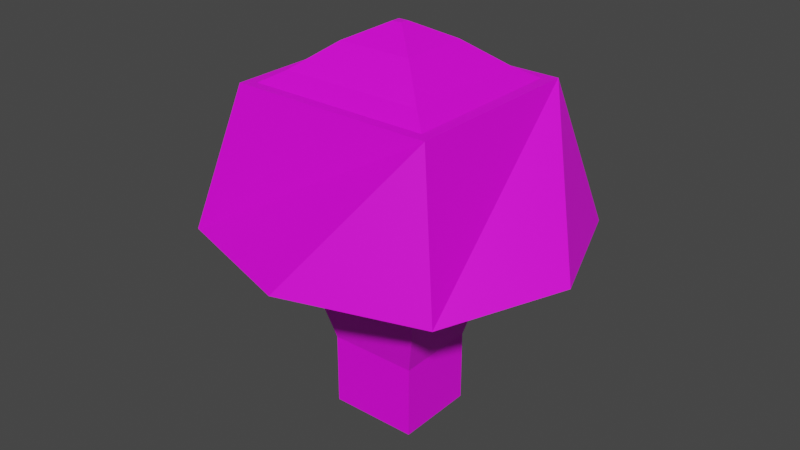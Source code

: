 # Source: metalmushroom.blend  (saved by Blender 2.93.21; exported with 4.5.12 LTS)
import bpy
from mathutils import Matrix  # noqa: F401  (used for matrix-valued properties, if any)

bpy.ops.wm.read_factory_settings(use_empty=True)
scene = bpy.context.scene
scene.name = 'Scene'

# ---- collections
col_collection = bpy.data.collections.new('Collection'); scene.collection.children.link(col_collection)

# ---- images (referenced by path relative to the original .blend; pixels are not part of the script)
import os
ASSET_DIR = os.environ.get("B2B_ASSET_DIR", "")  # directory of the original .blend (textures are referenced by path, not embedded)
HERE = os.path.dirname(os.path.abspath(__file__))  # packed textures are extracted next to this script under _unpacked/

def load_image(name, relpath, width, height, colorspace="sRGB"):
    """Load a texture the original file referenced (path relative to the .blend, or extracted next to this script)."""
    p = next((c for c in (os.path.join(HERE, relpath), os.path.join(ASSET_DIR, relpath)) if relpath and os.path.exists(c)), "")
    if p:
        img = bpy.data.images.load(p, check_existing=True)
        img.name = name
    else:  # same state as the original file: an image datablock whose file is absent (Cycles renders it pink)
        img = bpy.data.images.new(name, width, height)
        img.source = "FILE"
        img.filepath = "//" + (relpath or name)
    img.colorspace_settings.name = colorspace
    return img
img_metalbridgebeam1_jpg = load_image('metalbridgebeam1.jpg', 'metalbridgebeam1.jpg', 1024, 1024, 'sRGB')

# ---- materials (node trees are filled in below, after node groups)
mat_material_001 = bpy.data.materials.new('Material.001')
mat_material_001.use_transparent_shadow = False

# ---- material node trees
mat_material_001.use_nodes = True; mat_material_001.node_tree.nodes.clear()
_N = mat_material_001.node_tree.nodes; _L = mat_material_001.node_tree.links
n0 = _N.new('ShaderNodeBsdfPrincipled'); n0.name = 'Principled BSDF'; n0.location = (10, 300)
n0.distribution = 'GGX'
n0.subsurface_method = 'BURLEY'
n0.inputs[3].default_value = 1.45
n0.inputs[27].default_value = (0.0, 0.0, 0.0, 1.0)
n0.inputs[28].default_value = 1.0
n1 = _N.new('ShaderNodeOutputMaterial'); n1.name = 'Material Output'; n1.location = (300, 300)
n2 = _N.new('ShaderNodeTexImage'); n2.name = 'Image Texture'; n2.location = (-294, 271)
n2.image = img_metalbridgebeam1_jpg
_L.new(n0.outputs[0], n1.inputs[0])
_L.new(n2.outputs[0], n0.inputs[0])
n1.is_active_output = True

# ---- world
world_world = bpy.data.worlds.new('World'); scene.world = world_world
world_world.use_nodes = True; world_world.node_tree.nodes.clear()
_N = world_world.node_tree.nodes; _L = world_world.node_tree.links
n0 = _N.new('ShaderNodeOutputWorld'); n0.name = 'World Output'; n0.location = (300, 300)
n1 = _N.new('ShaderNodeBackground'); n1.name = 'Background'; n1.location = (10, 300)
n1.inputs[0].default_value = (0.05088, 0.05088, 0.05088, 1.0)
_L.new(n1.outputs[0], n0.inputs[0])
n0.is_active_output = True
world_world.color = (0.05088, 0.05088, 0.05088)
world_world.use_sun_shadow = False
world_world.sun_shadow_jitter_overblur = 0.0

# ---- meshes
me_cube_001 = bpy.data.meshes.new('Cube.001')
me_cube_001.from_pydata([(-0.8887, -0.8887, -1.0), (-0.6635, -0.6635, 1.0), (-0.8887, 0.8887, -1.0), (-0.6635, 0.6635, 1.0), (0.8887, -0.8887, -1.0), (0.6635, -0.6635, 1.0), (0.8887, 0.8887, -1.0), (0.6635, 0.6635, 1.0), (-0.6635, 0.0, 1.0), (-0.7454, 0.0, 1.0), (-0.7454, 0.7454, 1.0), (0.7454, 0.7454, 1.0), (0.7454, -0.7454, 1.0), (-0.7454, -0.7454, 1.0), (-0.5241, 0.5241, 1.156), (0.5241, 0.5241, 1.156), (0.5241, -0.5241, 1.156), (-0.5241, -0.5241, 1.156), (-0.2738, 0.2738, 1.523), (0.2738, 0.2738, 1.523), (0.2738, -0.2738, 1.523), (-0.2738, -0.2738, 1.523), (-0.03459, 0.03459, 1.76), (0.03459, 0.03459, 1.76), (0.03459, -0.03459, 1.76), (-0.03459, -0.03459, 1.76), (-1.0, 1.0, -1.0), (-1.0, -1.0, -1.0), (1.0, 1.0, -1.0), (1.0, -1.0, -1.0), (-0.6227, 0.6227, -0.5029), (-0.6227, -0.6227, -0.5029), (0.6227, 0.6227, -0.5029), (0.6227, -0.6227, -0.5029), (-0.8887, 0.8887, -0.5029), (-0.8887, -0.8887, -0.5029), (0.8887, 0.8887, -0.5029), (0.8887, -0.8887, -0.5029), (-0.3286, 0.3286, -2.729), (-0.3286, -0.3286, -2.729), (0.3286, 0.3286, -2.729), (0.3286, -0.3286, -2.729), (-1.346, 0.0, -1.0), (0.0, 1.346, -1.0), (1.346, 0.0, -1.0), (0.0, -1.346, -1.0), (-0.3286, 0.3286, -3.78), (-0.3286, -0.3286, -3.78), (0.3286, 0.3286, -3.78), (0.3286, -0.3286, -3.78)], [], [(27, 13, 9, 10, 26, 42), (26, 10, 11, 28, 43), (28, 11, 12, 29, 44), (29, 12, 13, 27, 45), (4, 0, 35, 37), (1, 5, 16, 17), (18, 21, 25, 22), (8, 3, 10, 9), (7, 3, 14, 15), (5, 7, 15, 16), (21, 20, 24, 25), (20, 19, 23, 24), (19, 18, 22, 23), (5, 1, 8, 9, 13, 12, 11, 10, 3, 7), (23, 22, 25, 24), (2, 0, 27, 42, 26), (0, 4, 6, 2, 26, 43, 28, 44, 29, 45, 27), (31, 30, 38, 39), (2, 6, 36, 34), (6, 4, 37, 36), (0, 2, 34, 35), (30, 31, 35, 34), (8, 1, 17, 14, 3), (31, 33, 32, 30, 34, 36, 37, 35), (33, 31, 39, 41), (30, 32, 40, 38), (32, 33, 41, 40), (14, 17, 21, 18), (17, 16, 20, 21), (16, 15, 19, 20), (15, 14, 18, 19), (40, 41, 49, 48), (46, 48, 49, 47), (39, 38, 46, 47), (41, 39, 47, 49), (38, 40, 48, 46)])
_uv = me_cube_001.uv_layers.new(name='UVMap')
_uv.uv.foreach_set('vector', [0.375, 0.0, 0.625, 0.0, 0.625, 0.125, 0.625, 0.25, 0.375, 0.25, 0.375, 0.125, 0.375, 0.25, 0.625, 0.25, 0.625, 0.5, 0.375, 0.5, 0.375, 0.375, 0.375, 0.5, 0.625, 0.5, 0.625, 0.75, 0.375, 0.75, 0.375, 0.625, 0.375, 0.75, 0.625, 0.75, 0.625, 1.0, 0.375, 1.0, 0.375, 0.875, 0.3611, 0.7361, 0.1389, 0.7361, 0.1389, 0.7361, 0.3611, 0.7361, 0.8613, 0.7363, 0.6387, 0.7363, 0.6387, 0.7363, 0.8613, 0.7363, 0.8613, 0.5137, 0.8613, 0.7363, 0.8613, 0.7363, 0.8613, 0.5137, 0.8613, 0.625, 0.8613, 0.5137, 0.875, 0.5, 0.875, 0.625, 0.6387, 0.5137, 0.8613, 0.5137, 0.8613, 0.5137, 0.6387, 0.5137, 0.6387, 0.7363, 0.6387, 0.5137, 0.6387, 0.5137, 0.6387, 0.7363, 0.8613, 0.7363, 0.6387, 0.7363, 0.6387, 0.7363, 0.8613, 0.7363, 0.6387, 0.7363, 0.6387, 0.5137, 0.6387, 0.5137, 0.6387, 0.7363, 0.6387, 0.5137, 0.8613, 0.5137, 0.8613, 0.5137, 0.6387, 0.5137, 0.6387, 0.7363, 0.8613, 0.7363, 0.8613, 0.625, 0.875, 0.625, 0.875, 0.75, 0.625, 0.75, 0.625, 0.5, 0.875, 0.5, 0.8613, 0.5137, 0.6387, 0.5137, 0.6387, 0.5137, 0.8613, 0.5137, 0.8613, 0.7363, 0.6387, 0.7363, 0.1389, 0.5139, 0.1389, 0.7361, 0.125, 0.75, 0.125, 0.625, 0.125, 0.5, 0.1389, 0.7361, 0.3611, 0.7361, 0.3611, 0.5139, 0.1389, 0.5139, 0.125, 0.5, 0.25, 0.5, 0.375, 0.5, 0.375, 0.625, 0.375, 0.75, 0.25, 0.75, 0.125, 0.75, 0.1722, 0.7028, 0.1722, 0.5472, 0.1722, 0.5472, 0.1722, 0.7028, 0.1389, 0.5139, 0.3611, 0.5139, 0.3611, 0.5139, 0.1389, 0.5139, 0.3611, 0.5139, 0.3611, 0.7361, 0.3611, 0.7361, 0.3611, 0.5139, 0.1389, 0.7361, 0.1389, 0.5139, 0.1389, 0.5139, 0.1389, 0.7361, 0.1722, 0.5472, 0.1722, 0.7028, 0.1389, 0.7361, 0.1389, 0.5139, 0.8613, 0.625, 0.8613, 0.7363, 0.8613, 0.7363, 0.8613, 0.5137, 0.8613, 0.5137, 0.1722, 0.7028, 0.3278, 0.7028, 0.3278, 0.5472, 0.1722, 0.5472, 0.1389, 0.5139, 0.3611, 0.5139, 0.3611, 0.7361, 0.1389, 0.7361, 0.3278, 0.7028, 0.1722, 0.7028, 0.1722, 0.7028, 0.3278, 0.7028, 0.1722, 0.5472, 0.3278, 0.5472, 0.3278, 0.5472, 0.1722, 0.5472, 0.3278, 0.5472, 0.3278, 0.7028, 0.3278, 0.7028, 0.3278, 0.5472, 0.8613, 0.5137, 0.8613, 0.7363, 0.8613, 0.7363, 0.8613, 0.5137, 0.8613, 0.7363, 0.6387, 0.7363, 0.6387, 0.7363, 0.8613, 0.7363, 0.6387, 0.7363, 0.6387, 0.5137, 0.6387, 0.5137, 0.6387, 0.7363, 0.6387, 0.5137, 0.8613, 0.5137, 0.8613, 0.5137, 0.6387, 0.5137, 0.3278, 0.5472, 0.3278, 0.7028, 0.3278, 0.7028, 0.3278, 0.5472, 0.1722, 0.5472, 0.3278, 0.5472, 0.3278, 0.7028, 0.1722, 0.7028, 0.1722, 0.7028, 0.1722, 0.5472, 0.1722, 0.5472, 0.1722, 0.7028, 0.3278, 0.7028, 0.1722, 0.7028, 0.1722, 0.7028, 0.3278, 0.7028, 0.1722, 0.5472, 0.3278, 0.5472, 0.3278, 0.5472, 0.1722, 0.5472])
me_cube_001.materials.append(mat_material_001)
me_cube_001.use_remesh_fix_poles = True
me_cube_001.use_remesh_preserve_attributes = False
me_cube_001.update()

# ---- objects
ob_cube = bpy.data.objects.new('Cube', me_cube_001)

# ---- transforms, parenting, visibility, modifiers, constraints
ob_cube.location = (0.0, 0.0, 0.2704)
ob_cube.scale = (0.1991, 0.1818, 0.102)

# ---- collection membership
col_collection.objects.link(ob_cube)

# ---- scene / render settings (as saved in the file)
scene.frame_start = 1; scene.frame_end = 250; scene.frame_set(1)
scene.render.engine = 'BLENDER_EEVEE_NEXT'
scene.cycles.use_denoising = False
scene.cycles.samples = 128
scene.cycles.sampling_pattern = 'TABULATED_SOBOL'
scene.cycles.use_adaptive_sampling = False
scene.cycles.use_light_tree = False
scene.view_settings.view_transform = 'Filmic'
bpy.context.view_layer.update()

# ---- added for rendering (the .blend has no active camera and no usable light): camera, sun
cam_auto = bpy.data.cameras.new('AutoCamera')
cam_auto.lens = 50.0
cam_auto.sensor_width = 36.0
cam_auto.clip_end = 1000.0
ob_auto_camera = bpy.data.objects.new('AutoCamera', cam_auto)
scene.collection.objects.link(ob_auto_camera)
ob_auto_camera.location = (0.851144, -1.02137, 0.848312)
ob_auto_camera.rotation_euler = (1.09748, -7.21219e-08, 0.694738)
scene.camera = ob_auto_camera
light_auto_sun = bpy.data.lights.new('AutoSun', 'SUN')
light_auto_sun.energy = 3.0
light_auto_sun.angle = 0.0523599
ob_auto_sun = bpy.data.objects.new('AutoSun', light_auto_sun)
scene.collection.objects.link(ob_auto_sun)
ob_auto_sun.rotation_euler = (0.872665, 0.174533, 0.523599)
bpy.context.view_layer.update()
